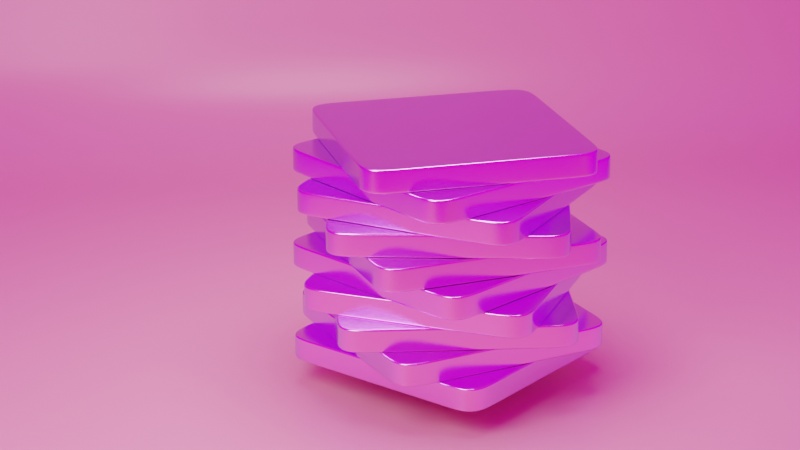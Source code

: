 # Source: rotating_cube.blend  (saved by Blender 2.92.15; exported with 4.5.12 LTS)
import bpy
from mathutils import Matrix  # noqa: F401  (used for matrix-valued properties, if any)

bpy.ops.wm.read_factory_settings(use_empty=True)
scene = bpy.context.scene
scene.name = 'Scene'

# ---- collections
col_collection = bpy.data.collections.new('Collection'); scene.collection.children.link(col_collection)

# ---- images (referenced by path relative to the original .blend; pixels are not part of the script)
import os
ASSET_DIR = os.environ.get("B2B_ASSET_DIR", "")  # directory of the original .blend (textures are referenced by path, not embedded)
HERE = os.path.dirname(os.path.abspath(__file__))  # packed textures are extracted next to this script under _unpacked/

def load_image(name, relpath, width, height, colorspace="sRGB"):
    """Load a texture the original file referenced (path relative to the .blend, or extracted next to this script)."""
    p = next((c for c in (os.path.join(HERE, relpath), os.path.join(ASSET_DIR, relpath)) if relpath and os.path.exists(c)), "")
    if p:
        img = bpy.data.images.load(p, check_existing=True)
        img.name = name
    else:  # same state as the original file: an image datablock whose file is absent (Cycles renders it pink)
        img = bpy.data.images.new(name, width, height)
        img.source = "FILE"
        img.filepath = "//" + (relpath or name)
    img.colorspace_settings.name = colorspace
    return img
img_artist_workshop_4k_exr = load_image('artist_workshop_4k.exr', 'artist_workshop_4k.exr', 1024, 1024, 'Linear Rec.709')

# ---- materials (node trees are filled in below, after node groups)
mat_slab = bpy.data.materials.new('slab')
mat_slab.alpha_threshold = 0.0
mat_slab.use_transparent_shadow = False
mat_slab.line_color = (0.0, 0.0, 0.0, 1.0)
mat_backdrop = bpy.data.materials.new('backdrop')
mat_backdrop.use_transparent_shadow = False

# ---- material node trees
mat_slab.use_nodes = True; mat_slab.node_tree.nodes.clear()
_N = mat_slab.node_tree.nodes; _L = mat_slab.node_tree.links
n0 = _N.new('ShaderNodeOutputMaterial'); n0.name = 'Material Output'; n0.location = (300, 300)
n1 = _N.new('ShaderNodeBsdfPrincipled'); n1.name = 'Principled BSDF'; n1.location = (10, 300)
n1.distribution = 'GGX'
n1.subsurface_method = 'BURLEY'
n1.inputs[1].default_value = 1.0
n1.inputs[2].default_value = 0.2
n1.inputs[3].default_value = 1.45
n1.inputs[27].default_value = (0.0, 0.0, 0.0, 1.0)
n1.inputs[28].default_value = 1.0
n2 = _N.new('ShaderNodeLayerWeight'); n2.name = 'Layer Weight'; n2.location = (-533, 176)
n3 = _N.new('ShaderNodeValToRGB'); n3.name = 'ColorRamp'; n3.location = (-289, 221)
n3.color_ramp.color_mode = 'HSL'
while len(n3.color_ramp.elements) > 1: n3.color_ramp.elements.remove(n3.color_ramp.elements[-1])
n3.color_ramp.elements[0].position = 0.0; n3.color_ramp.elements[0].color = (1.0, 0.3864, 0.7231, 1.0)
_e = n3.color_ramp.elements.new(1.0); _e.color = (0.5395, 0.6172, 1.0, 1.0)
_L.new(n1.outputs[0], n0.inputs[0])
_L.new(n2.outputs[1], n3.inputs[0])
_L.new(n3.outputs[0], n1.inputs[0])
n0.is_active_output = True
mat_backdrop.use_nodes = True; mat_backdrop.node_tree.nodes.clear()
_N = mat_backdrop.node_tree.nodes; _L = mat_backdrop.node_tree.links
n0 = _N.new('ShaderNodeBsdfPrincipled'); n0.name = 'Principled BSDF'; n0.location = (10, 300)
n0.distribution = 'GGX'
n0.subsurface_method = 'BURLEY'
n0.inputs[0].default_value = (0.7991, 0.3372, 0.3515, 1.0)
n0.inputs[2].default_value = 0.3
n0.inputs[3].default_value = 1.45
n0.inputs[27].default_value = (0.0, 0.0, 0.0, 1.0)
n0.inputs[28].default_value = 1.0
n1 = _N.new('ShaderNodeOutputMaterial'); n1.name = 'Material Output'; n1.location = (300, 300)
_L.new(n0.outputs[0], n1.inputs[0])
n1.is_active_output = True

# ---- world
world_world = bpy.data.worlds.new('World'); scene.world = world_world
world_world.use_nodes = True; world_world.node_tree.nodes.clear()
_N = world_world.node_tree.nodes; _L = world_world.node_tree.links
n0 = _N.new('ShaderNodeOutputWorld'); n0.name = 'World Output'; n0.location = (300, 300)
n1 = _N.new('ShaderNodeBackground'); n1.name = 'Background'; n1.location = (10, 300)
n2 = _N.new('ShaderNodeTexEnvironment'); n2.name = 'Environment Texture'; n2.location = (-280, 275)
n2.image = img_artist_workshop_4k_exr
_L.new(n1.outputs[0], n0.inputs[0])
_L.new(n2.outputs[0], n1.inputs[0])
n0.is_active_output = True
world_world.color = (0.05088, 0.05088, 0.05088)
world_world.use_sun_shadow = False
world_world.sun_shadow_jitter_overblur = 0.0

# ---- cameras
cam_camera_001 = bpy.data.cameras.new('Camera.001')
cam_camera_001.lens = 100.0

# ---- lights
light_area = bpy.data.lights.new('Area', 'AREA')
light_area.transmission_factor = 0.0
light_area.energy = 785.4
light_area.shadow_soft_size = 6.729
light_area.shadow_maximum_resolution = 0.006
light_area.use_absolute_resolution = True
light_area.shape = 'DISK'
light_area.size = 6.729
light_area.size_y = 1.0
light_area_001 = bpy.data.lights.new('Area.001', 'AREA')
light_area_001.transmission_factor = 0.0
light_area_001.energy = 785.4
light_area_001.shadow_soft_size = 6.729
light_area_001.shadow_maximum_resolution = 0.006
light_area_001.use_absolute_resolution = True
light_area_001.shape = 'DISK'
light_area_001.size = 6.729
light_area_001.size_y = 1.0

# ---- meshes
me_cube = bpy.data.meshes.new('Cube')
me_cube.from_pydata([(1.5, 0.9321, 0.15), (0.9321, 1.5, 0.15), (1.5, 1.024, 0.15), (1.499, 1.116, 0.15), (1.495, 1.208, 0.15), (1.483, 1.299, 0.15), (1.449, 1.384, 0.15), (1.384, 1.449, 0.15), (1.299, 1.483, 0.15), (1.208, 1.495, 0.15), (1.116, 1.499, 0.15), (1.024, 1.5, 0.15), (0.9321, 1.5, -0.15), (1.5, 0.9321, -0.15), (1.024, 1.5, -0.15), (1.116, 1.499, -0.15), (1.208, 1.495, -0.15), (1.299, 1.483, -0.15), (1.384, 1.449, -0.15), (1.449, 1.384, -0.15), (1.483, 1.299, -0.15), (1.495, 1.208, -0.15), (1.499, 1.116, -0.15), (1.5, 1.024, -0.15), (0.9321, -1.5, 0.15), (1.5, -0.9321, 0.15), (1.024, -1.5, 0.15), (1.116, -1.499, 0.15), (1.208, -1.495, 0.15), (1.299, -1.483, 0.15), (1.384, -1.449, 0.15), (1.449, -1.384, 0.15), (1.483, -1.299, 0.15), (1.495, -1.208, 0.15), (1.499, -1.116, 0.15), (1.5, -1.024, 0.15), (1.5, -0.9321, -0.15), (0.9321, -1.5, -0.15), (1.5, -1.024, -0.15), (1.499, -1.116, -0.15), (1.495, -1.208, -0.15), (1.483, -1.299, -0.15), (1.449, -1.384, -0.15), (1.384, -1.449, -0.15), (1.299, -1.483, -0.15), (1.208, -1.495, -0.15), (1.116, -1.499, -0.15), (1.024, -1.5, -0.15), (-0.9321, 1.5, 0.15), (-1.5, 0.9321, 0.15), (-1.024, 1.5, 0.15), (-1.116, 1.499, 0.15), (-1.208, 1.495, 0.15), (-1.299, 1.483, 0.15), (-1.384, 1.449, 0.15), (-1.449, 1.384, 0.15), (-1.483, 1.299, 0.15), (-1.495, 1.208, 0.15), (-1.499, 1.116, 0.15), (-1.5, 1.024, 0.15), (-1.5, 0.9321, -0.15), (-0.9321, 1.5, -0.15), (-1.5, 1.024, -0.15), (-1.499, 1.116, -0.15), (-1.495, 1.208, -0.15), (-1.483, 1.299, -0.15), (-1.449, 1.384, -0.15), (-1.384, 1.449, -0.15), (-1.299, 1.483, -0.15), (-1.208, 1.495, -0.15), (-1.116, 1.499, -0.15), (-1.024, 1.5, -0.15), (-1.5, -0.9321, 0.15), (-0.9321, -1.5, 0.15), (-1.5, -1.024, 0.15), (-1.499, -1.116, 0.15), (-1.495, -1.208, 0.15), (-1.483, -1.299, 0.15), (-1.449, -1.384, 0.15), (-1.384, -1.449, 0.15), (-1.299, -1.483, 0.15), (-1.208, -1.495, 0.15), (-1.116, -1.499, 0.15), (-1.024, -1.5, 0.15), (-0.9321, -1.5, -0.15), (-1.5, -0.9321, -0.15), (-1.024, -1.5, -0.15), (-1.116, -1.499, -0.15), (-1.208, -1.495, -0.15), (-1.299, -1.483, -0.15), (-1.384, -1.449, -0.15), (-1.449, -1.384, -0.15), (-1.483, -1.299, -0.15), (-1.495, -1.208, -0.15), (-1.499, -1.116, -0.15), (-1.5, -1.024, -0.15)], [], [(60, 62, 63, 64, 65, 66, 67, 68, 69, 70, 71, 61, 12, 14, 15, 16, 17, 18, 19, 20, 21, 22, 23, 13, 36, 38, 39, 40, 41, 42, 43, 44, 45, 46, 47, 37, 84, 86, 87, 88, 89, 90, 91, 92, 93, 94, 95, 85), (85, 72, 49, 60), (37, 24, 73, 84), (0, 2, 3, 4, 5, 6, 7, 8, 9, 10, 11, 1, 48, 50, 51, 52, 53, 54, 55, 56, 57, 58, 59, 49, 72, 74, 75, 76, 77, 78, 79, 80, 81, 82, 83, 73, 24, 26, 27, 28, 29, 30, 31, 32, 33, 34, 35, 25), (13, 0, 25, 36), (0, 13, 23, 2), (2, 23, 22, 3), (3, 22, 21, 4), (4, 21, 20, 5), (5, 20, 19, 6), (6, 19, 18, 7), (7, 18, 17, 8), (8, 17, 16, 9), (9, 16, 15, 10), (10, 15, 14, 11), (11, 14, 12, 1), (84, 73, 83, 86), (86, 83, 82, 87), (87, 82, 81, 88), (88, 81, 80, 89), (89, 80, 79, 90), (90, 79, 78, 91), (91, 78, 77, 92), (92, 77, 76, 93), (93, 76, 75, 94), (94, 75, 74, 95), (95, 74, 72, 85), (24, 37, 47, 26), (26, 47, 46, 27), (27, 46, 45, 28), (28, 45, 44, 29), (29, 44, 43, 30), (30, 43, 42, 31), (31, 42, 41, 32), (32, 41, 40, 33), (33, 40, 39, 34), (34, 39, 38, 35), (35, 38, 36, 25), (48, 61, 71, 50), (50, 71, 70, 51), (51, 70, 69, 52), (52, 69, 68, 53), (53, 68, 67, 54), (54, 67, 66, 55), (55, 66, 65, 56), (56, 65, 64, 57), (57, 64, 63, 58), (58, 63, 62, 59), (59, 62, 60, 49), (61, 48, 1, 12)])
me_cube.polygons.foreach_set('use_smooth', [True] * 50)
_uv = me_cube.uv_layers.new(name='UVMap')
_uv.uv.foreach_set('vector', [0.125, 0.5473, 0.2917, 0.3201, 0.2917, 0.3227, 0.2918, 0.3252, 0.2922, 0.3277, 0.2931, 0.3301, 0.2949, 0.3412, 0.2973, 0.345, 0.2998, 0.3497, 0.3023, 0.3547, 0.3049, 0.3598, 0.1723, 0.5, 0.3277, 0.5, 0.3618, 0.4736, 0.3643, 0.4787, 0.3669, 0.4839, 0.3694, 0.4893, 0.3718, 0.495, 0.3736, 0.5097, 0.3745, 0.5168, 0.3749, 0.5244, 0.375, 0.532, 0.375, 0.5397, 0.375, 0.5473, 0.375, 0.7027, 0.375, 0.7103, 0.375, 0.718, 0.3749, 0.7256, 0.3745, 0.7332, 0.3736, 0.7403, 0.3718, 0.755, 0.3694, 0.7607, 0.3669, 0.7661, 0.3643, 0.7713, 0.3618, 0.7764, 0.3277, 0.75, 0.1723, 0.75, 0.1647, 0.75, 0.157, 0.7499, 0.1494, 0.7496, 0.1418, 0.7485, 0.1347, 0.7458, 0.1292, 0.7403, 0.1265, 0.7332, 0.1254, 0.7256, 0.1251, 0.718, 0.125, 0.7103, 0.125, 0.7027, 0.375, 0.04732, 0.625, 0.04732, 0.625, 0.2027, 0.375, 0.2027, 0.375, 0.7973, 0.625, 0.7973, 0.625, 0.9527, 0.375, 0.9527, 0.625, 0.5473, 0.625, 0.5397, 0.625, 0.532, 0.6251, 0.5244, 0.6255, 0.5168, 0.6264, 0.5097, 0.6282, 0.495, 0.6306, 0.4893, 0.6331, 0.4839, 0.6357, 0.4787, 0.6382, 0.4736, 0.6723, 0.5, 0.8277, 0.5, 0.6951, 0.3598, 0.6977, 0.3547, 0.7002, 0.3497, 0.7027, 0.345, 0.7051, 0.3412, 0.7069, 0.3301, 0.7078, 0.3277, 0.7082, 0.3252, 0.7083, 0.3227, 0.7083, 0.3201, 0.875, 0.5473, 0.875, 0.7027, 0.875, 0.7103, 0.8749, 0.718, 0.8746, 0.7256, 0.8735, 0.7332, 0.8708, 0.7403, 0.8653, 0.7458, 0.8582, 0.7485, 0.8506, 0.7496, 0.843, 0.7499, 0.8353, 0.75, 0.8277, 0.75, 0.6723, 0.75, 0.6382, 0.7764, 0.6357, 0.7713, 0.6331, 0.7661, 0.6306, 0.7607, 0.6282, 0.755, 0.6264, 0.7403, 0.6255, 0.7332, 0.6251, 0.7256, 0.625, 0.718, 0.625, 0.7103, 0.625, 0.7027, 0.375, 0.5473, 0.625, 0.5473, 0.625, 0.7027, 0.375, 0.7027, 0.625, 0.5473, 0.375, 0.5473, 0.375, 0.5397, 0.625, 0.5397, 0.625, 0.5397, 0.375, 0.5397, 0.375, 0.532, 0.625, 0.532, 0.625, 0.532, 0.375, 0.532, 0.3749, 0.5244, 0.6251, 0.5244, 0.6251, 0.5244, 0.3749, 0.5244, 0.3745, 0.5168, 0.6255, 0.5168, 0.6255, 0.5168, 0.3745, 0.5168, 0.3736, 0.5097, 0.6264, 0.5097, 0.6264, 0.5097, 0.3736, 0.5097, 0.3718, 0.495, 0.6282, 0.495, 0.6282, 0.495, 0.3718, 0.495, 0.3694, 0.4893, 0.6306, 0.4893, 0.6306, 0.4893, 0.3694, 0.4893, 0.3669, 0.4839, 0.6331, 0.4839, 0.6331, 0.4839, 0.3669, 0.4839, 0.3643, 0.4787, 0.6357, 0.4787, 0.6357, 0.4787, 0.3643, 0.4787, 0.3618, 0.4736, 0.6382, 0.4736, 0.6382, 0.4736, 0.3618, 0.4736, 0.375, 0.4527, 0.625, 0.4527, 0.375, 0.9527, 0.625, 0.9527, 0.625, 0.9603, 0.375, 0.9603, 0.375, 0.9603, 0.625, 0.9603, 0.625, 0.968, 0.375, 0.968, 0.375, 0.968, 0.625, 0.968, 0.625, 0.9756, 0.375, 0.9756, 0.375, 0.9756, 0.625, 0.9756, 0.625, 0.9832, 0.375, 0.9832, 0.375, 0.9832, 0.625, 0.9832, 0.625, 0.9903, 0.375, 0.9903, 0.375, 0.0, 0.625, 0.0, 0.625, 0.009654, 0.375, 0.009654, 0.375, 0.009654, 0.625, 0.009654, 0.625, 0.01678, 0.375, 0.01678, 0.375, 0.01678, 0.625, 0.01678, 0.625, 0.02436, 0.375, 0.02436, 0.375, 0.02436, 0.625, 0.02436, 0.625, 0.03201, 0.375, 0.03201, 0.375, 0.03201, 0.625, 0.03201, 0.625, 0.03967, 0.375, 0.03967, 0.375, 0.03967, 0.625, 0.03967, 0.625, 0.04732, 0.375, 0.04732, 0.625, 0.7973, 0.375, 0.7973, 0.3618, 0.7764, 0.6382, 0.7764, 0.6382, 0.7764, 0.3618, 0.7764, 0.3643, 0.7713, 0.6357, 0.7713, 0.6357, 0.7713, 0.3643, 0.7713, 0.3669, 0.7661, 0.6331, 0.7661, 0.6331, 0.7661, 0.3669, 0.7661, 0.3694, 0.7607, 0.6306, 0.7607, 0.6306, 0.7607, 0.3694, 0.7607, 0.3718, 0.755, 0.6282, 0.755, 0.6282, 0.755, 0.3718, 0.755, 0.3736, 0.7403, 0.6264, 0.7403, 0.6264, 0.7403, 0.3736, 0.7403, 0.3745, 0.7332, 0.6255, 0.7332, 0.6255, 0.7332, 0.3745, 0.7332, 0.3749, 0.7256, 0.6251, 0.7256, 0.6251, 0.7256, 0.3749, 0.7256, 0.375, 0.718, 0.625, 0.718, 0.625, 0.718, 0.375, 0.718, 0.375, 0.7103, 0.625, 0.7103, 0.625, 0.7103, 0.375, 0.7103, 0.375, 0.7027, 0.625, 0.7027, 0.625, 0.2973, 0.375, 0.2973, 0.3049, 0.3598, 0.6951, 0.3598, 0.6951, 0.3598, 0.3049, 0.3598, 0.3023, 0.3547, 0.6977, 0.3547, 0.6977, 0.3547, 0.3023, 0.3547, 0.2998, 0.3497, 0.7002, 0.3497, 0.7002, 0.3497, 0.2998, 0.3497, 0.2973, 0.345, 0.7027, 0.345, 0.7027, 0.345, 0.2973, 0.345, 0.2949, 0.3412, 0.7051, 0.3412, 0.7051, 0.3412, 0.2949, 0.3412, 0.2931, 0.3301, 0.7069, 0.3301, 0.7069, 0.3301, 0.2931, 0.3301, 0.2922, 0.3277, 0.7078, 0.3277, 0.7078, 0.3277, 0.2922, 0.3277, 0.2918, 0.3252, 0.7082, 0.3252, 0.7082, 0.3252, 0.2918, 0.3252, 0.2917, 0.3227, 0.7083, 0.3227, 0.7083, 0.3227, 0.2917, 0.3227, 0.2917, 0.3201, 0.7083, 0.3201, 0.7083, 0.3201, 0.2917, 0.3201, 0.375, 0.2027, 0.625, 0.2027, 0.375, 0.2973, 0.625, 0.2973, 0.625, 0.4527, 0.375, 0.4527])
me_cube.materials.append(mat_slab)
me_cube.use_remesh_preserve_volume = False
me_cube.use_remesh_preserve_attributes = False
me_cube.use_mirror_vertex_groups = False
me_cube.update()
me_plane = bpy.data.meshes.new('Plane')
me_plane.from_pydata([(-1.0, 1.0, 0.0), (1.0, 1.0, 0.0), (-1.017, -1.133, 0.4408), (0.9829, -1.133, 0.4408), (-1.042, -1.323, 1.067), (0.9582, -1.323, 1.067), (-1.012, -1.09, 0.2972), (-1.0, -0.6895, 0.0), (-1.01, -1.075, 0.2491), (-1.008, -1.06, 0.201), (-1.006, -1.044, 0.153), (-1.004, -1.022, 0.1054), (-1.002, -0.9905, 0.06063), (-1.001, -0.9447, 0.02663), (-1.0, -0.8926, 0.009132), (-1.0, -0.8409, 0.002363), (-1.0, -0.7901, 0.0003627), (-1.0, -0.7397, 1.496e-05), (1.0, -0.6895, 0.0), (0.9885, -1.09, 0.2972), (1.0, -0.7397, 1.496e-05), (1.0, -0.7901, 0.0003627), (0.9999, -0.8409, 0.002363), (0.9996, -0.8926, 0.009132), (0.999, -0.9447, 0.02663), (0.9977, -0.9905, 0.06063), (0.9959, -1.022, 0.1054), (0.9941, -1.044, 0.153), (0.9922, -1.06, 0.201), (0.9904, -1.075, 0.2491), (0.9837, 1.0, 0.0), (0.9667, -1.133, 0.4408), (0.942, -1.323, 1.067), (0.9722, -1.09, 0.2972), (0.9741, -1.075, 0.2491), (0.976, -1.06, 0.201), (0.9778, -1.044, 0.153), (0.9797, -1.022, 0.1054), (0.9814, -0.9905, 0.06063), (0.9827, -0.9447, 0.02663), (0.9834, -0.8926, 0.009132), (0.9836, -0.8409, 0.002363), (0.9837, -0.7901, 0.0003627), (0.9837, -0.7397, 1.496e-05), (0.9837, -0.6895, 0.0), (-0.9585, 1.0, 0.0), (-0.9682, -1.075, 0.2491), (-0.9663, -1.06, 0.201), (-0.9645, -1.044, 0.153), (-0.9626, -1.022, 0.1054), (-0.9609, -0.9905, 0.06063), (-0.9596, -0.9447, 0.02663), (-0.9589, -0.8926, 0.009132), (-0.9586, -0.8409, 0.002363), (-0.9585, -0.7901, 0.0003627), (-0.9585, -0.7397, 1.496e-05), (-0.9585, -0.6895, 0.0), (-0.9756, -1.133, 0.4408), (-1.0, -1.323, 1.067), (-0.97, -1.09, 0.2972)], [], [(59, 6, 2, 57), (57, 2, 4, 58), (33, 19, 29, 34), (34, 29, 28, 35), (35, 28, 27, 36), (36, 27, 26, 37), (37, 26, 25, 38), (38, 25, 24, 39), (39, 24, 23, 40), (40, 23, 22, 41), (41, 22, 21, 42), (42, 21, 20, 43), (43, 20, 18, 44), (44, 18, 1, 30), (56, 44, 30, 45), (55, 43, 44, 56), (54, 42, 43, 55), (53, 41, 42, 54), (52, 40, 41, 53), (51, 39, 40, 52), (50, 38, 39, 51), (49, 37, 38, 50), (48, 36, 37, 49), (47, 35, 36, 48), (46, 34, 35, 47), (59, 33, 34, 46), (3, 31, 32, 5), (19, 33, 31, 3), (6, 59, 46, 8), (8, 46, 47, 9), (9, 47, 48, 10), (10, 48, 49, 11), (11, 49, 50, 12), (12, 50, 51, 13), (13, 51, 52, 14), (14, 52, 53, 15), (15, 53, 54, 16), (16, 54, 55, 17), (17, 55, 56, 7), (7, 56, 45, 0), (31, 57, 58, 32), (33, 59, 57, 31)])
me_plane.polygons.foreach_set('use_smooth', [True] * 42)
_uv = me_plane.uv_layers.new(name='UVMap')
_uv.uv.foreach_set('vector', [0.02073, 0.0, 0.0, 0.0, 0.0, 0.0, 0.02073, 0.0, 0.02073, 0.0, 0.0, 0.0, 0.0, 0.0, 0.02073, 0.0, 0.9919, 0.0, 1.0, 0.0, 1.0, 0.0, 0.9919, 0.0, 0.9919, 0.0, 1.0, 0.0, 1.0, 0.0, 0.9919, 0.0, 0.9919, 0.0, 1.0, 0.0, 1.0, 0.0, 0.9919, 0.0, 0.9919, 0.0, 1.0, 0.0, 0.9999, 0.0, 0.9918, 0.0, 0.9918, 0.0, 0.9999, 0.0, 0.9999, 0.0, 0.9917, 0.0, 0.9917, 0.0, 0.9999, 0.0, 0.9995, 0.02764, 0.9914, 0.02764, 0.9914, 0.02764, 0.9995, 0.02764, 0.9998, 0.05368, 0.9917, 0.05368, 0.9917, 0.05368, 0.9998, 0.05368, 1.0, 0.07957, 0.9918, 0.07957, 0.9918, 0.07957, 1.0, 0.07957, 1.0, 0.105, 0.9919, 0.105, 0.9919, 0.105, 1.0, 0.105, 1.0, 0.1301, 0.9919, 0.1301, 0.9919, 0.1301, 1.0, 0.1301, 1.0, 0.1553, 0.9919, 0.1553, 0.9919, 0.1553, 1.0, 0.1553, 1.0, 1.0, 0.9919, 1.0, 0.02073, 0.1553, 0.9919, 0.1553, 0.9919, 1.0, 0.02073, 1.0, 0.02073, 0.1301, 0.9919, 0.1301, 0.9919, 0.1553, 0.02073, 0.1553, 0.02073, 0.105, 0.9919, 0.105, 0.9919, 0.1301, 0.02073, 0.1301, 0.02069, 0.07957, 0.9918, 0.07957, 0.9919, 0.105, 0.02073, 0.105, 0.02056, 0.05368, 0.9917, 0.05368, 0.9918, 0.07957, 0.02069, 0.07957, 0.02022, 0.02764, 0.9914, 0.02764, 0.9917, 0.05368, 0.02056, 0.05368, 0.02058, 0.0, 0.9917, 0.0, 0.9914, 0.02764, 0.02022, 0.02764, 0.02068, 0.0, 0.9918, 0.0, 0.9917, 0.0, 0.02058, 0.0, 0.02072, 0.0, 0.9919, 0.0, 0.9918, 0.0, 0.02068, 0.0, 0.02073, 0.0, 0.9919, 0.0, 0.9919, 0.0, 0.02072, 0.0, 0.02073, 0.0, 0.9919, 0.0, 0.9919, 0.0, 0.02073, 0.0, 0.02073, 0.0, 0.9919, 0.0, 0.9919, 0.0, 0.02073, 0.0, 1.0, 0.0, 0.9919, 0.0, 0.9919, 0.0, 1.0, 0.0, 1.0, 0.0, 0.9919, 0.0, 0.9919, 0.0, 1.0, 0.0, 0.0, 0.0, 0.02073, 0.0, 0.02073, 0.0, 0.0, 0.0, 0.0, 0.0, 0.02073, 0.0, 0.02073, 0.0, -2.072e-06, 0.0, -2.072e-06, 0.0, 0.02073, 0.0, 0.02072, 0.0, -1.328e-05, 0.0, -1.328e-05, 0.0, 0.02072, 0.0, 0.02068, 0.0, -5.123e-05, 0.0, -5.123e-05, 0.0, 0.02068, 0.0, 0.02058, 0.0, -0.0001494, 0.0, -0.0001494, 0.0, 0.02058, 0.0, 0.02022, 0.02764, -0.0005155, 0.02764, -0.0005155, 0.02764, 0.02022, 0.02764, 0.02056, 0.05368, -0.0001767, 0.05368, -0.0001767, 0.05368, 0.02056, 0.05368, 0.02069, 0.07957, -4.572e-05, 0.07957, -4.572e-05, 0.07957, 0.02069, 0.07957, 0.02073, 0.105, -7.033e-06, 0.105, -7.033e-06, 0.105, 0.02073, 0.105, 0.02073, 0.1301, 0.0, 0.1301, 0.0, 0.1301, 0.02073, 0.1301, 0.02073, 0.1553, 0.0, 0.1553, 0.0, 0.1553, 0.02073, 0.1553, 0.02073, 1.0, 0.0, 1.0, 0.9919, 0.0, 0.02073, 0.0, 0.02073, 0.0, 0.9919, 0.0, 0.9919, 0.0, 0.02073, 0.0, 0.02073, 0.0, 0.9919, 0.0])
me_plane.materials.append(mat_backdrop)
me_plane.use_remesh_fix_poles = True
me_plane.use_remesh_preserve_attributes = False
me_plane.use_mirror_vertex_groups = False
me_plane.update()

# ---- objects
ob_cube = bpy.data.objects.new('Cube', me_cube)
ob_rotator = bpy.data.objects.new('rotator', None)
ob_backdrop = bpy.data.objects.new('backdrop', me_plane)
ob_area = bpy.data.objects.new('Area', light_area)
ob_area_001 = bpy.data.objects.new('Area.001', light_area_001)
ob_camera = bpy.data.objects.new('Camera', cam_camera_001)

# ---- transforms, parenting, visibility, modifiers, constraints
ob_cube.location = (0.0, 0.0, 0.0)
ob_cube.rotation_euler = (-0.0006755, -0.001357, -0.0004883)
ob_cube.lock_rotations_4d = False
ob_cube.empty_display_type = 'ARROWS'
ob_cube.lineart.crease_threshold = 0.0
_m = ob_cube.modifiers.new('Bevel', 'BEVEL')
_m.width = 0.02
_m.width_pct = 0.02
_m.segments = 5
_m = ob_cube.modifiers.new('Subdivision', 'SUBSURF')
_m.uv_smooth = 'PRESERVE_CORNERS'
_m.levels = 2
_m = ob_cube.modifiers.new('Array', 'ARRAY')
_m.count = 10
_m.relative_offset_displace = (0.0, 0.0, 1.0)
_m.use_object_offset = True
_m.offset_object = ob_rotator
ob_rotator.location = (0.0, 0.0, 0.0)
ob_rotator.rotation_euler = (0.0, 0.0, 5.863)
ob_rotator.empty_display_type = 'SPHERE'
ob_rotator.empty_display_size = 3.174
ob_rotator.lineart.crease_threshold = 0.0
ob_backdrop.location = (0.0, 0.0, -0.51)
ob_backdrop.rotation_euler = (0.0, -0.0, -0.7854)
ob_backdrop.scale = (10.0, 10.0, 10.0)
ob_backdrop.lineart.crease_threshold = 0.0
ob_area.location = (9.0, 0.5, 8.0)
ob_area.lineart.crease_threshold = 0.0
_c = ob_area.constraints.new('TRACK_TO'); _c.name = 'Track To'
_c.target = ob_rotator
ob_area_001.location = (0.0, 0.0, 10.0)
ob_area_001.lineart.crease_threshold = 0.0
_c = ob_area_001.constraints.new('TRACK_TO'); _c.name = 'Track To'
_c.target = ob_rotator
ob_camera.location = (21.3, 16.0, 11.0)
ob_camera.rotation_euler = (1.23, 0.0, -4.044)
ob_camera.lineart.crease_threshold = 0.0

# ---- collection membership
col_collection.objects.link(ob_cube)
col_collection.objects.link(ob_rotator)
col_collection.objects.link(ob_backdrop)
col_collection.objects.link(ob_area)
col_collection.objects.link(ob_area_001)
col_collection.objects.link(ob_camera)

# ---- scene / render settings (as saved in the file)
scene.camera = ob_camera
scene.frame_start = 1; scene.frame_end = 420; scene.frame_set(154)
scene.render.engine = 'BLENDER_EEVEE_NEXT'
scene.render.fps = 60
scene.cycles.shading_system = True
scene.cycles.use_denoising = False
scene.cycles.samples = 256
scene.cycles.sampling_pattern = 'TABULATED_SOBOL'
scene.cycles.use_adaptive_sampling = False
scene.cycles.use_light_tree = False
scene.view_settings.view_transform = 'Filmic'
bpy.context.view_layer.update()
